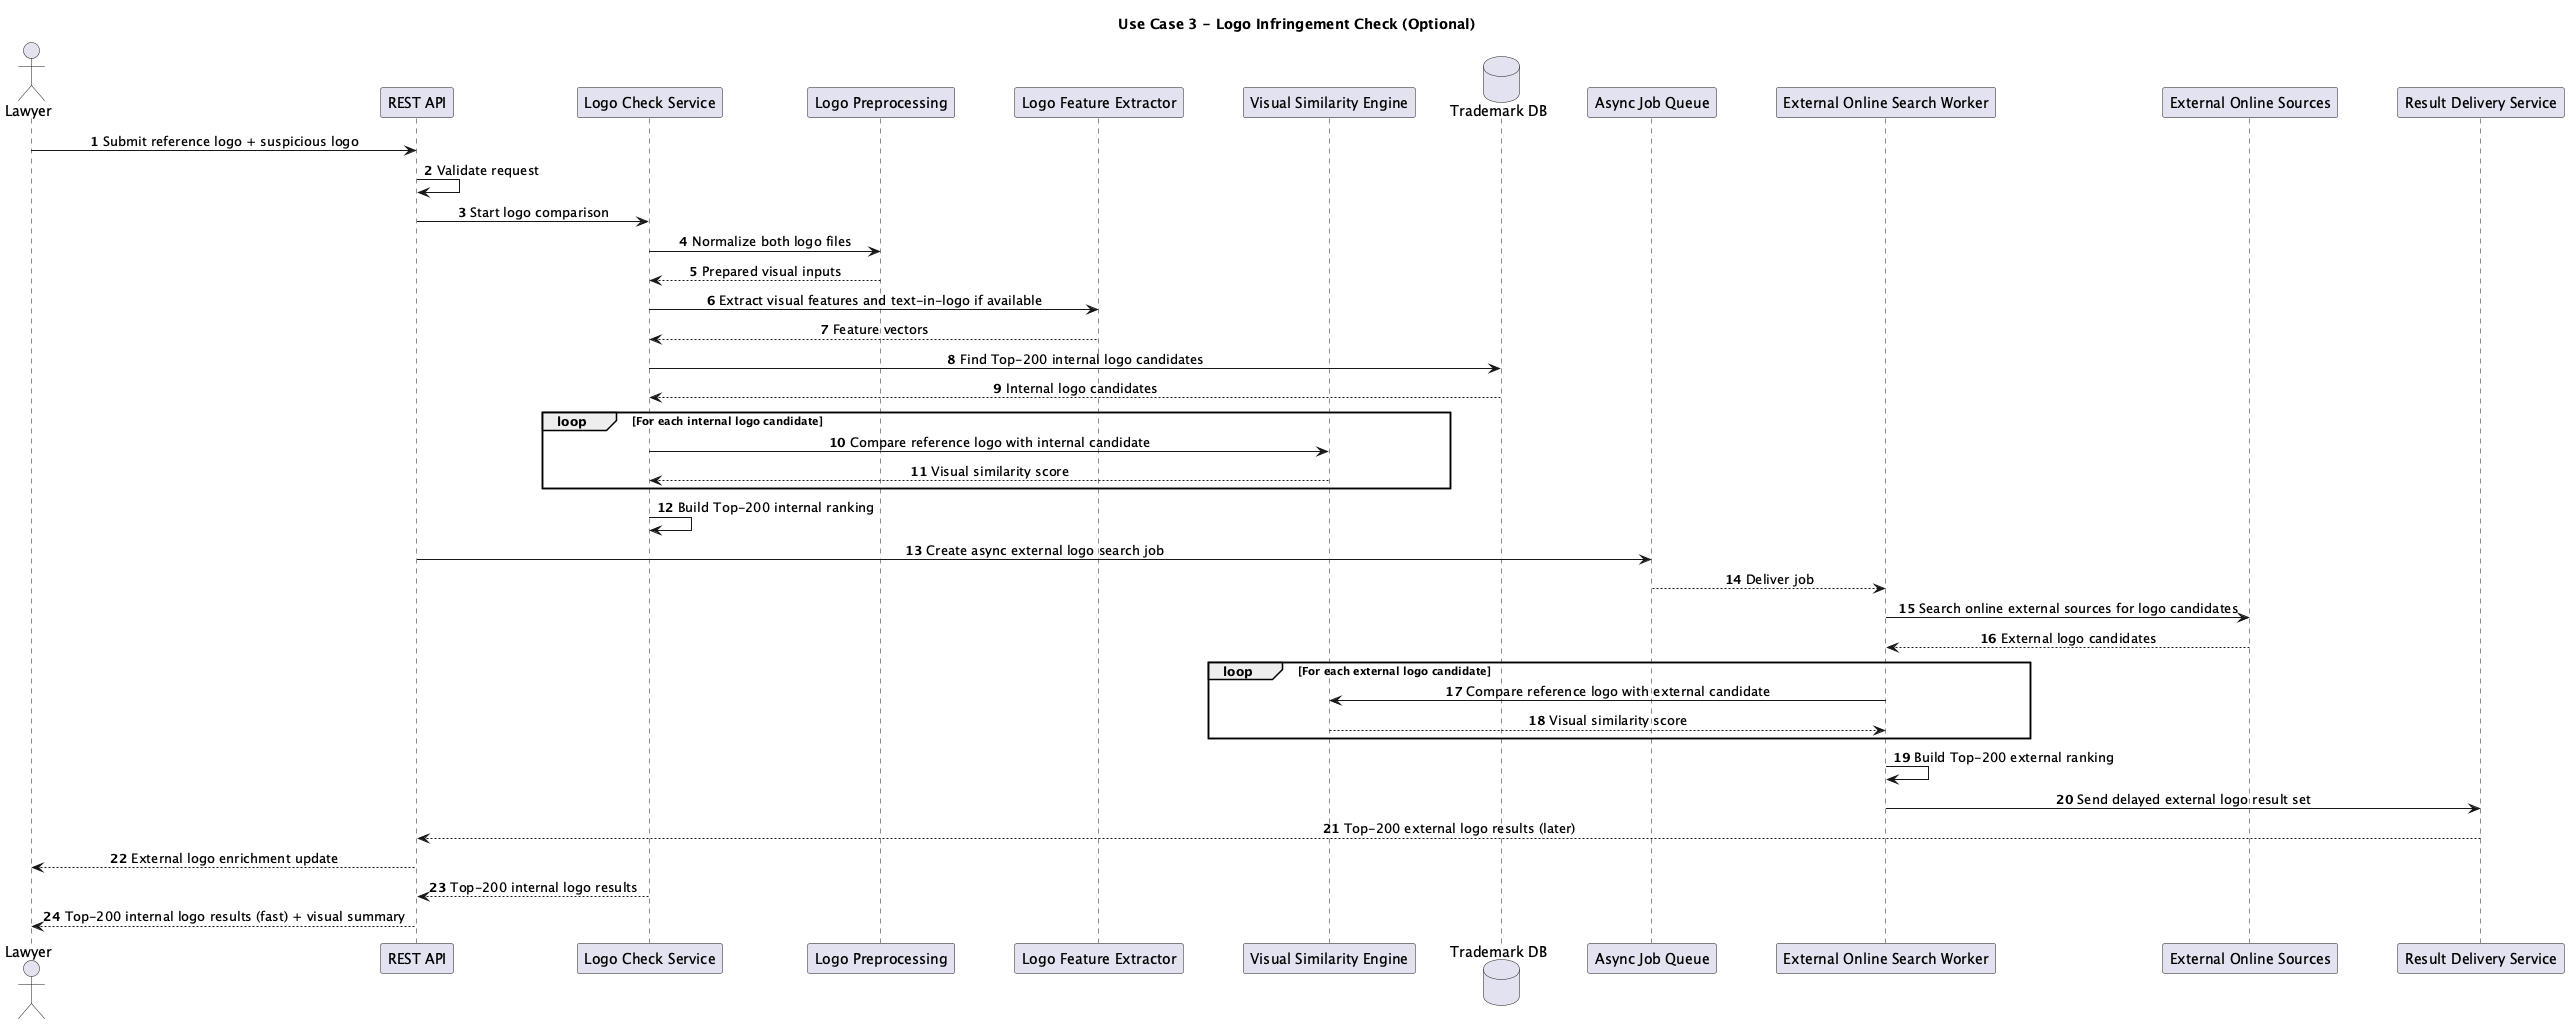

The diagram above was rendered by PlantUML. Its source (embedded in the PNG):
@startuml Logo Comparison Flow

title Use Case 3 - Logo Infringement Check (Optional)

autonumber
skinparam sequenceMessageAlign center
skinparam ParticipantPadding 25
skinparam BoxPadding 10
skinparam ResponseMessageBelowArrow true

actor Lawyer
participant "REST API" as API
participant "Logo Check Service" as LogoService
participant "Logo Preprocessing" as LogoPreprocess
participant "Logo Feature Extractor" as FeatureExtractor
participant "Visual Similarity Engine" as VisualSimilarity
database "Trademark DB" as DB
participant "Async Job Queue" as Queue
participant "External Online Search Worker" as Worker
participant "External Online Sources" as Sources
participant "Result Delivery Service" as Delivery

Lawyer -> API: Submit reference logo + suspicious logo
API -> API: Validate request
API -> LogoService: Start logo comparison

LogoService -> LogoPreprocess: Normalize both logo files
LogoPreprocess --> LogoService: Prepared visual inputs

LogoService -> FeatureExtractor: Extract visual features and text-in-logo if available
FeatureExtractor --> LogoService: Feature vectors

LogoService -> DB: Find Top-200 internal logo candidates
DB --> LogoService: Internal logo candidates
loop For each internal logo candidate
  LogoService -> VisualSimilarity: Compare reference logo with internal candidate
  VisualSimilarity --> LogoService: Visual similarity score
end
LogoService -> LogoService: Build Top-200 internal ranking
API -> Queue: Create async external logo search job
Queue --> Worker: Deliver job

Worker -> Sources: Search online external sources for logo candidates
Sources --> Worker: External logo candidates
loop For each external logo candidate
  Worker -> VisualSimilarity: Compare reference logo with external candidate
  VisualSimilarity --> Worker: Visual similarity score
end
Worker -> Worker: Build Top-200 external ranking
Worker -> Delivery: Send delayed external logo result set
Delivery --> API: Top-200 external logo results (later)
API --> Lawyer: External logo enrichment update

LogoService --> API: Top-200 internal logo results
API --> Lawyer: Top-200 internal logo results (fast) + visual summary

@enduml